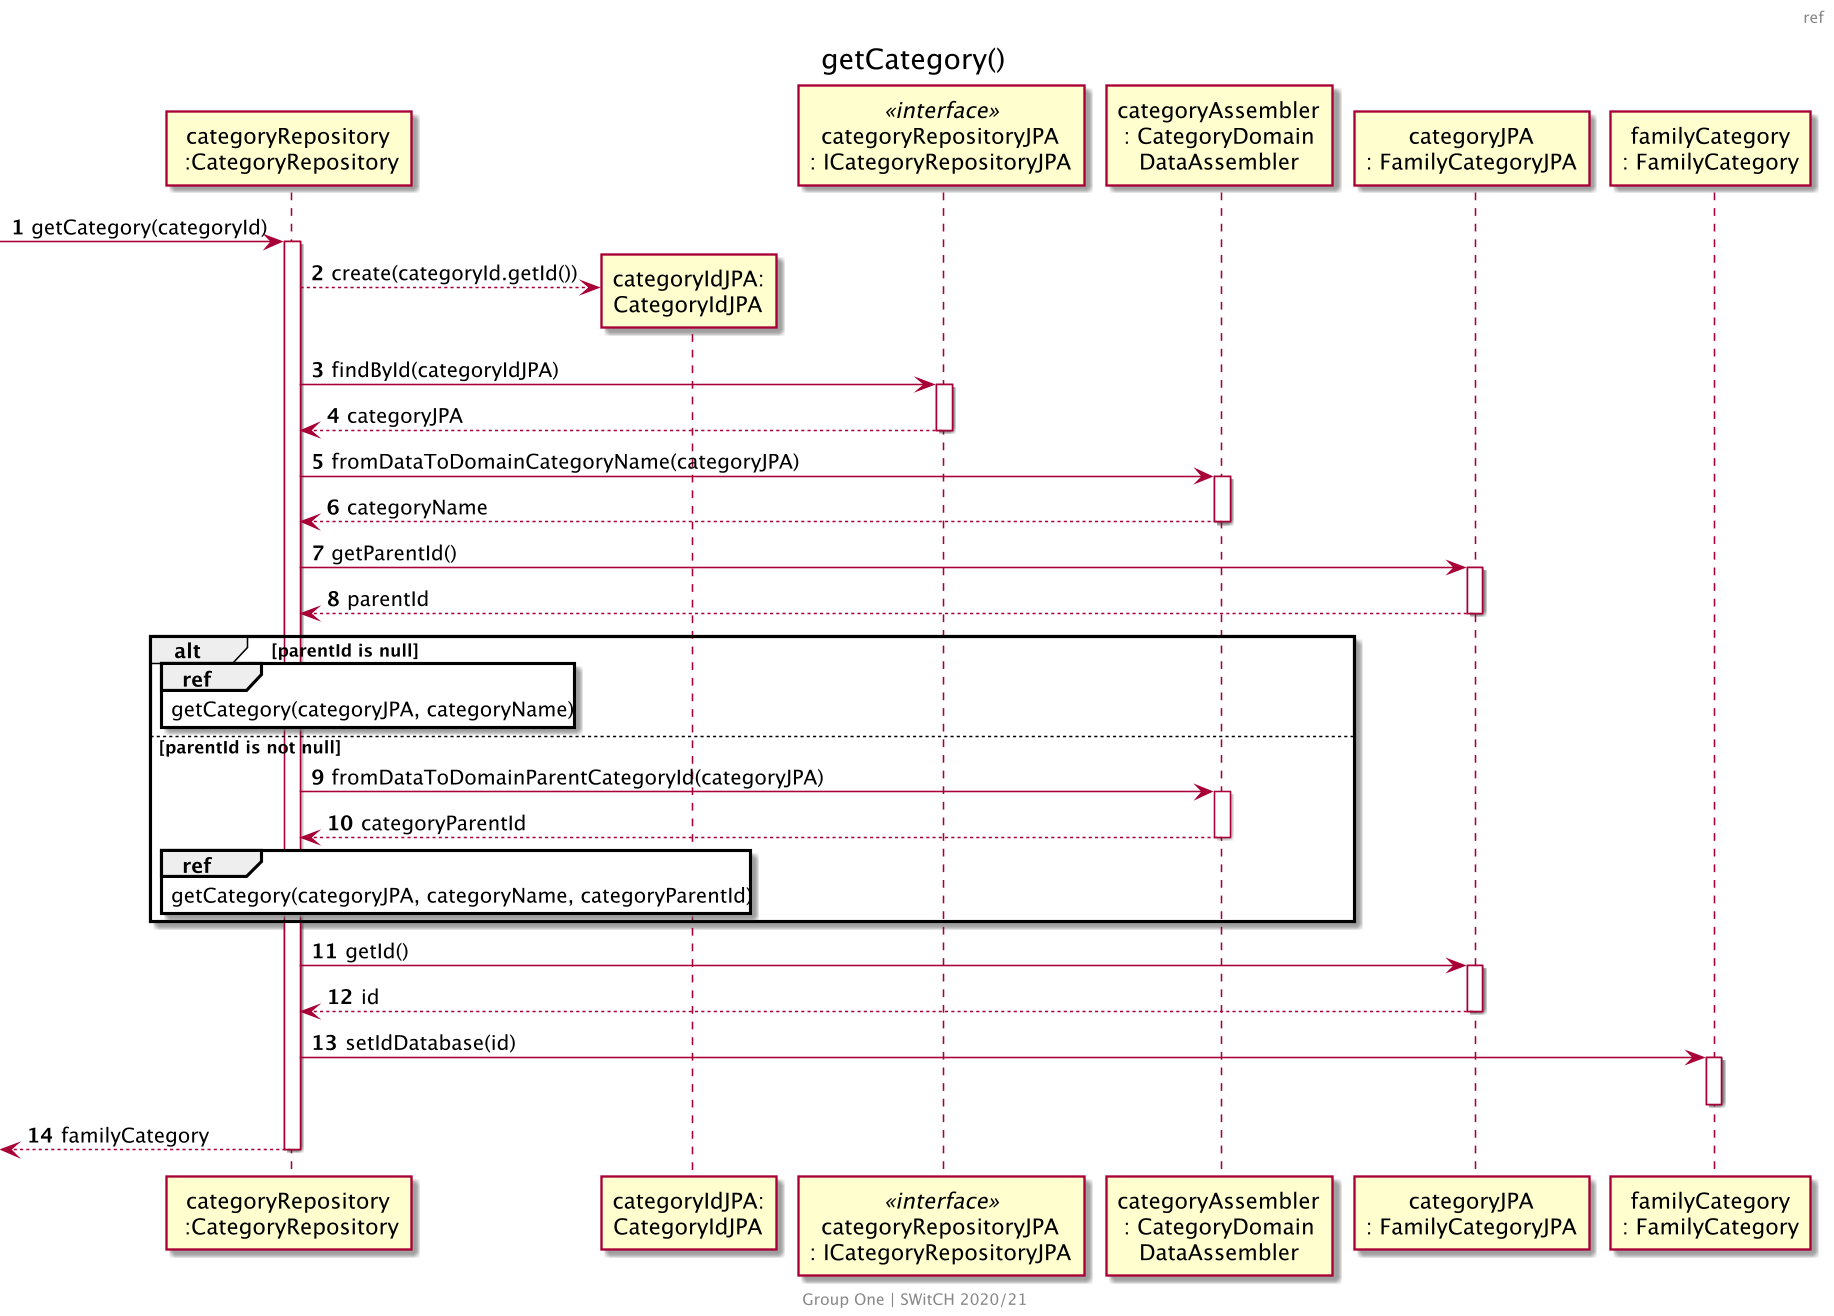

The diagram above was rendered by PlantUML. Its source (embedded in the PNG):
@startuml US111v2_SD_Ref4
skinparam backgroundColor transparent
skinparam Dpi 150
center footer
    Group One | SWitCH 2020/21
end footer
header ref
title getCategory()
autonumber

participant "categoryRepository\n :CategoryRepository" as CR
participant "categoryIdJPA:\nCategoryIdJPA" as CIdJPA
participant "categoryRepositoryJPA\n: ICategoryRepositoryJPA" as CRJPA <<interface>>
participant "categoryAssembler\n: CategoryDomain\nDataAssembler" as CDDA
participant "categoryJPA\n: FamilyCategoryJPA" as FCJPA
participant "familyCategory\n: FamilyCategory" as FC

[-> CR: getCategory(categoryId)
activate CR
CR --> CIdJPA ** : create(categoryId.getId())
CR -> CRJPA: findById(categoryIdJPA)
activate CRJPA
CRJPA --> CR : categoryJPA
deactivate CRJPA


CR -> CDDA : fromDataToDomainCategoryName(categoryJPA)
activate CDDA
CDDA --> CR : categoryName
deactivate CDDA

CR -> FCJPA : getParentId()
activate FCJPA
FCJPA --> CR: parentId
deactivate FCJPA

alt parentId is null

    ref over CR
        getCategory(categoryJPA, categoryName)
    end


else parentId is not null
CR -> CDDA : fromDataToDomainParentCategoryId(categoryJPA)
activate CDDA
CDDA --> CR : categoryParentId
deactivate CDDA

    ref over CR
        getCategory(categoryJPA, categoryName, categoryParentId)
    end

end

CR -> FCJPA : getId()
activate FCJPA
FCJPA --> CR: id
deactivate FCJPA

CR -> FC : setIdDatabase(id)
activate FC
deactivate FC

[<-- CR: familyCategory
deactivate CR

@enduml